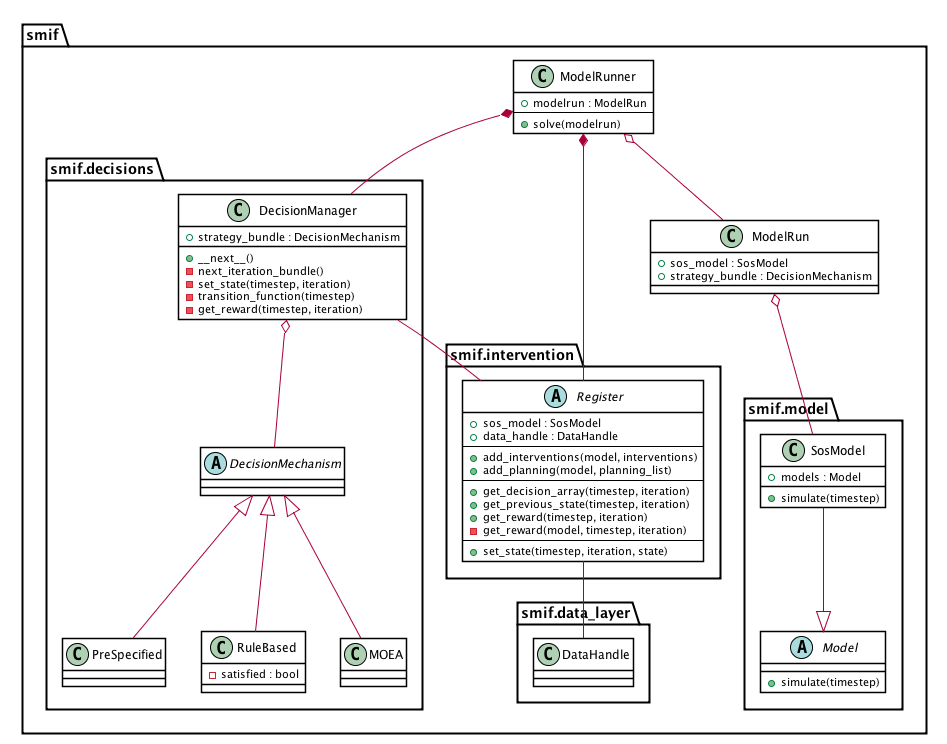

The diagram above was rendered by PlantUML. Its source (embedded in the PNG):
@startuml
skinparam {
  shadowing false
  classBackgroundColor white
  classBorderColor black
  noteBackgroundColor white
  noteBorderColor #222
}

package smif {
    class ModelRunner {
        + modelrun : ModelRun
        --
        + solve(modelrun)
    }
    class ModelRun {
      + sos_model : SosModel
      + strategy_bundle : DecisionMechanism
    }

package smif.model {

    abstract class Model {
    + simulate(timestep)
    }

    class SosModel {
    + models : Model
    + simulate(timestep)
    }

    SosModel --|> Model

}



package smif.intervention {
  abstract class Register {
    + sos_model : SosModel
    + data_handle : DataHandle
    --
    + add_interventions(model, interventions)
    + add_planning(model, planning_list)
    --
    + get_decision_array(timestep, iteration)
    + get_previous_state(timestep, iteration)
    + get_reward(timestep, iteration)
    - get_reward(model, timestep, iteration)
    --
    + set_state(timestep, iteration, state)
  }

}

package smif.decisions {
  class DecisionManager {
    + strategy_bundle : DecisionMechanism
    + __next__()
    - next_iteration_bundle()
    - set_state(timestep, iteration)
    - transition_function(timestep)
    - get_reward(timestep, iteration)
  }

  abstract class DecisionMechanism {

  }

  class RuleBased {
      - satisfied : bool

  }

  class MOEA {
      
  }

  DecisionMechanism <|-- PreSpecified
  DecisionMechanism <|-- RuleBased
  DecisionMechanism <|-- MOEA

}

package smif.data_layer {
    class DataHandle {

    }
}

ModelRunner *-- DecisionManager
ModelRunner *-- Register
DecisionManager o-- DecisionMechanism
DecisionManager -- Register

ModelRunner o-- ModelRun
ModelRun o-- SosModel

Register -- DataHandle

}

@enduml